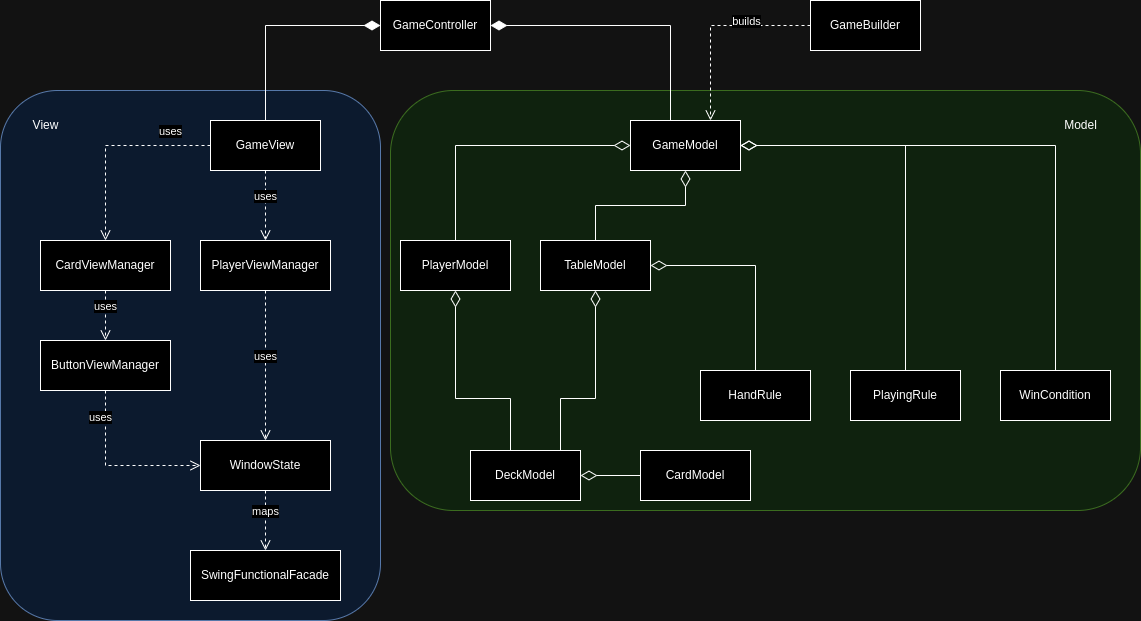

The diagram above was exported from draw.io. Its source (the exported page's mxGraphModel, read from the mxfile embedded in the PNG):
<mxGraphModel dx="2261" dy="820" grid="1" gridSize="10" guides="1" tooltips="1" connect="1" arrows="1" fold="1" page="1" pageScale="1" pageWidth="827" pageHeight="1169" math="0" shadow="0">
  <root>
    <mxCell id="0" />
    <mxCell id="1" parent="0" />
    <mxCell id="usPDzhBCbG21JCDWKa8p-42" value="" style="rounded=1;whiteSpace=wrap;html=1;fillColor=#d5e8d4;strokeColor=#82b366;" vertex="1" parent="1">
      <mxGeometry x="120" y="170" width="750" height="420" as="geometry" />
    </mxCell>
    <mxCell id="usPDzhBCbG21JCDWKa8p-40" value="" style="rounded=1;whiteSpace=wrap;html=1;fillColor=#dae8fc;strokeColor=#6c8ebf;" vertex="1" parent="1">
      <mxGeometry x="-270" y="170" width="380" height="530" as="geometry" />
    </mxCell>
    <mxCell id="usPDzhBCbG21JCDWKa8p-1" value="GameController" style="html=1;whiteSpace=wrap;" vertex="1" parent="1">
      <mxGeometry x="110" y="80" width="110" height="50" as="geometry" />
    </mxCell>
    <mxCell id="usPDzhBCbG21JCDWKa8p-2" value="GameView" style="html=1;whiteSpace=wrap;" vertex="1" parent="1">
      <mxGeometry x="-60" y="200" width="110" height="50" as="geometry" />
    </mxCell>
    <mxCell id="usPDzhBCbG21JCDWKa8p-3" value="GameModel" style="html=1;whiteSpace=wrap;" vertex="1" parent="1">
      <mxGeometry x="360" y="200" width="110" height="50" as="geometry" />
    </mxCell>
    <mxCell id="usPDzhBCbG21JCDWKa8p-4" value="CardModel" style="html=1;whiteSpace=wrap;" vertex="1" parent="1">
      <mxGeometry x="370" y="530" width="110" height="50" as="geometry" />
    </mxCell>
    <mxCell id="usPDzhBCbG21JCDWKa8p-5" value="DeckModel" style="html=1;whiteSpace=wrap;" vertex="1" parent="1">
      <mxGeometry x="200" y="530" width="110" height="50" as="geometry" />
    </mxCell>
    <mxCell id="usPDzhBCbG21JCDWKa8p-7" value="PlayerModel" style="html=1;whiteSpace=wrap;" vertex="1" parent="1">
      <mxGeometry x="130" y="320" width="110" height="50" as="geometry" />
    </mxCell>
    <mxCell id="usPDzhBCbG21JCDWKa8p-8" value="TableModel" style="html=1;whiteSpace=wrap;" vertex="1" parent="1">
      <mxGeometry x="270" y="320" width="110" height="50" as="geometry" />
    </mxCell>
    <mxCell id="usPDzhBCbG21JCDWKa8p-13" value="HandRule" style="html=1;whiteSpace=wrap;" vertex="1" parent="1">
      <mxGeometry x="430" y="450" width="110" height="50" as="geometry" />
    </mxCell>
    <mxCell id="usPDzhBCbG21JCDWKa8p-14" value="" style="endArrow=none;html=1;endSize=12;startArrow=diamondThin;startSize=14;startFill=0;edgeStyle=orthogonalEdgeStyle;align=left;verticalAlign=bottom;rounded=0;endFill=0;" edge="1" parent="1" source="usPDzhBCbG21JCDWKa8p-8" target="usPDzhBCbG21JCDWKa8p-13">
      <mxGeometry x="-1" y="72" relative="1" as="geometry">
        <mxPoint x="229" y="535" as="sourcePoint" />
        <mxPoint x="364" y="600" as="targetPoint" />
        <mxPoint x="-40" y="12" as="offset" />
      </mxGeometry>
    </mxCell>
    <mxCell id="usPDzhBCbG21JCDWKa8p-16" value="" style="endArrow=none;html=1;endSize=12;startArrow=diamondThin;startSize=14;startFill=0;edgeStyle=orthogonalEdgeStyle;align=left;verticalAlign=bottom;rounded=0;endFill=0;" edge="1" parent="1" source="usPDzhBCbG21JCDWKa8p-3" target="usPDzhBCbG21JCDWKa8p-8">
      <mxGeometry x="-1" y="72" relative="1" as="geometry">
        <mxPoint x="280" y="405" as="sourcePoint" />
        <mxPoint x="400" y="470" as="targetPoint" />
        <Array as="points" />
        <mxPoint x="-40" y="12" as="offset" />
      </mxGeometry>
    </mxCell>
    <mxCell id="usPDzhBCbG21JCDWKa8p-17" value="" style="endArrow=none;html=1;endSize=12;startArrow=diamondThin;startSize=14;startFill=0;edgeStyle=orthogonalEdgeStyle;align=left;verticalAlign=bottom;rounded=0;endFill=0;" edge="1" parent="1" source="usPDzhBCbG21JCDWKa8p-3" target="usPDzhBCbG21JCDWKa8p-7">
      <mxGeometry x="-1" y="72" relative="1" as="geometry">
        <mxPoint x="290" y="415" as="sourcePoint" />
        <mxPoint x="410" y="480" as="targetPoint" />
        <Array as="points" />
        <mxPoint x="-40" y="12" as="offset" />
      </mxGeometry>
    </mxCell>
    <mxCell id="usPDzhBCbG21JCDWKa8p-18" value="WinCondition" style="html=1;whiteSpace=wrap;" vertex="1" parent="1">
      <mxGeometry x="730" y="450" width="110" height="50" as="geometry" />
    </mxCell>
    <mxCell id="usPDzhBCbG21JCDWKa8p-19" value="PlayingRule" style="html=1;whiteSpace=wrap;" vertex="1" parent="1">
      <mxGeometry x="580" y="450" width="110" height="50" as="geometry" />
    </mxCell>
    <mxCell id="usPDzhBCbG21JCDWKa8p-21" value="" style="endArrow=none;html=1;endSize=12;startArrow=diamondThin;startSize=14;startFill=0;edgeStyle=orthogonalEdgeStyle;align=left;verticalAlign=bottom;rounded=0;endFill=0;" edge="1" parent="1" source="usPDzhBCbG21JCDWKa8p-7" target="usPDzhBCbG21JCDWKa8p-5">
      <mxGeometry x="-1" y="72" relative="1" as="geometry">
        <mxPoint x="390" y="355" as="sourcePoint" />
        <mxPoint x="440" y="405" as="targetPoint" />
        <mxPoint x="-40" y="12" as="offset" />
        <Array as="points">
          <mxPoint x="185" y="478" />
          <mxPoint x="240" y="478" />
        </Array>
      </mxGeometry>
    </mxCell>
    <mxCell id="usPDzhBCbG21JCDWKa8p-22" value="" style="endArrow=none;html=1;endSize=12;startArrow=diamondThin;startSize=14;startFill=0;edgeStyle=orthogonalEdgeStyle;align=left;verticalAlign=bottom;rounded=0;endFill=0;" edge="1" parent="1" source="usPDzhBCbG21JCDWKa8p-8" target="usPDzhBCbG21JCDWKa8p-5">
      <mxGeometry x="-1" y="72" relative="1" as="geometry">
        <mxPoint x="195" y="380" as="sourcePoint" />
        <mxPoint x="275" y="595" as="targetPoint" />
        <mxPoint x="-40" y="12" as="offset" />
        <Array as="points">
          <mxPoint x="325" y="478" />
          <mxPoint x="290" y="478" />
        </Array>
      </mxGeometry>
    </mxCell>
    <mxCell id="usPDzhBCbG21JCDWKa8p-23" value="" style="endArrow=none;html=1;endSize=12;startArrow=diamondThin;startSize=14;startFill=0;edgeStyle=orthogonalEdgeStyle;align=left;verticalAlign=bottom;rounded=0;endFill=0;" edge="1" parent="1" source="usPDzhBCbG21JCDWKa8p-5" target="usPDzhBCbG21JCDWKa8p-4">
      <mxGeometry x="-1" y="72" relative="1" as="geometry">
        <mxPoint x="390" y="355" as="sourcePoint" />
        <mxPoint x="495" y="460" as="targetPoint" />
        <mxPoint x="-40" y="12" as="offset" />
      </mxGeometry>
    </mxCell>
    <mxCell id="usPDzhBCbG21JCDWKa8p-24" value="" style="endArrow=none;html=1;endSize=12;startArrow=diamondThin;startSize=14;startFill=0;edgeStyle=orthogonalEdgeStyle;align=left;verticalAlign=bottom;rounded=0;endFill=0;" edge="1" parent="1" source="usPDzhBCbG21JCDWKa8p-3" target="usPDzhBCbG21JCDWKa8p-18">
      <mxGeometry x="-1" y="72" relative="1" as="geometry">
        <mxPoint x="425" y="260" as="sourcePoint" />
        <mxPoint x="335" y="330" as="targetPoint" />
        <Array as="points" />
        <mxPoint x="-40" y="12" as="offset" />
      </mxGeometry>
    </mxCell>
    <mxCell id="usPDzhBCbG21JCDWKa8p-25" value="" style="endArrow=none;html=1;endSize=12;startArrow=diamondThin;startSize=14;startFill=0;edgeStyle=orthogonalEdgeStyle;align=left;verticalAlign=bottom;rounded=0;endFill=0;" edge="1" parent="1" source="usPDzhBCbG21JCDWKa8p-3" target="usPDzhBCbG21JCDWKa8p-19">
      <mxGeometry x="-1" y="72" relative="1" as="geometry">
        <mxPoint x="435" y="270" as="sourcePoint" />
        <mxPoint x="345" y="340" as="targetPoint" />
        <Array as="points" />
        <mxPoint x="-40" y="12" as="offset" />
      </mxGeometry>
    </mxCell>
    <mxCell id="usPDzhBCbG21JCDWKa8p-26" value="" style="endArrow=none;html=1;endSize=12;startArrow=diamondThin;startSize=14;startFill=1;edgeStyle=orthogonalEdgeStyle;align=left;verticalAlign=bottom;rounded=0;endFill=0;" edge="1" parent="1" source="usPDzhBCbG21JCDWKa8p-1" target="usPDzhBCbG21JCDWKa8p-3">
      <mxGeometry x="-1" y="41" relative="1" as="geometry">
        <mxPoint x="340" y="100" as="sourcePoint" />
        <mxPoint x="500" y="100" as="targetPoint" />
        <Array as="points">
          <mxPoint x="400" y="105" />
        </Array>
        <mxPoint x="-10" y="1" as="offset" />
      </mxGeometry>
    </mxCell>
    <mxCell id="usPDzhBCbG21JCDWKa8p-27" value="" style="endArrow=none;html=1;endSize=12;startArrow=diamondThin;startSize=14;startFill=1;edgeStyle=orthogonalEdgeStyle;align=left;verticalAlign=bottom;rounded=0;endFill=0;" edge="1" parent="1" source="usPDzhBCbG21JCDWKa8p-1" target="usPDzhBCbG21JCDWKa8p-2">
      <mxGeometry x="-1" y="41" relative="1" as="geometry">
        <mxPoint x="230" y="85" as="sourcePoint" />
        <mxPoint x="475" y="210" as="targetPoint" />
        <mxPoint x="-10" y="1" as="offset" />
      </mxGeometry>
    </mxCell>
    <mxCell id="usPDzhBCbG21JCDWKa8p-28" value="uses" style="html=1;verticalAlign=bottom;endArrow=open;dashed=1;endSize=8;rounded=0;edgeStyle=orthogonalEdgeStyle;" edge="1" parent="1" source="usPDzhBCbG21JCDWKa8p-2" target="usPDzhBCbG21JCDWKa8p-30">
      <mxGeometry relative="1" as="geometry">
        <mxPoint x="90" y="410" as="sourcePoint" />
        <mxPoint x="10" y="410" as="targetPoint" />
      </mxGeometry>
    </mxCell>
    <mxCell id="usPDzhBCbG21JCDWKa8p-29" value="CardViewManager" style="html=1;whiteSpace=wrap;" vertex="1" parent="1">
      <mxGeometry x="-230" y="320" width="130" height="50" as="geometry" />
    </mxCell>
    <mxCell id="usPDzhBCbG21JCDWKa8p-30" value="PlayerViewManager" style="html=1;whiteSpace=wrap;" vertex="1" parent="1">
      <mxGeometry x="-70" y="320" width="130" height="50" as="geometry" />
    </mxCell>
    <mxCell id="usPDzhBCbG21JCDWKa8p-31" value="ButtonViewManager" style="html=1;whiteSpace=wrap;" vertex="1" parent="1">
      <mxGeometry x="-230" y="420" width="130" height="50" as="geometry" />
    </mxCell>
    <mxCell id="usPDzhBCbG21JCDWKa8p-32" value="uses" style="html=1;verticalAlign=bottom;endArrow=open;dashed=1;endSize=8;rounded=0;edgeStyle=orthogonalEdgeStyle;" edge="1" parent="1" source="usPDzhBCbG21JCDWKa8p-2" target="usPDzhBCbG21JCDWKa8p-29">
      <mxGeometry x="-0.6" y="-5" relative="1" as="geometry">
        <mxPoint x="5" y="260" as="sourcePoint" />
        <mxPoint x="5" y="330" as="targetPoint" />
        <mxPoint as="offset" />
      </mxGeometry>
    </mxCell>
    <mxCell id="usPDzhBCbG21JCDWKa8p-33" value="uses" style="html=1;verticalAlign=bottom;endArrow=open;dashed=1;endSize=8;rounded=0;edgeStyle=orthogonalEdgeStyle;" edge="1" parent="1" source="usPDzhBCbG21JCDWKa8p-29" target="usPDzhBCbG21JCDWKa8p-31">
      <mxGeometry relative="1" as="geometry">
        <mxPoint x="5" y="260" as="sourcePoint" />
        <mxPoint x="5" y="330" as="targetPoint" />
      </mxGeometry>
    </mxCell>
    <mxCell id="usPDzhBCbG21JCDWKa8p-34" value="WindowState" style="html=1;whiteSpace=wrap;" vertex="1" parent="1">
      <mxGeometry x="-70" y="520" width="130" height="50" as="geometry" />
    </mxCell>
    <mxCell id="usPDzhBCbG21JCDWKa8p-35" value="uses" style="html=1;verticalAlign=bottom;endArrow=open;dashed=1;endSize=8;rounded=0;edgeStyle=orthogonalEdgeStyle;" edge="1" parent="1" source="usPDzhBCbG21JCDWKa8p-30" target="usPDzhBCbG21JCDWKa8p-34">
      <mxGeometry relative="1" as="geometry">
        <mxPoint x="5" y="260" as="sourcePoint" />
        <mxPoint x="5" y="330" as="targetPoint" />
      </mxGeometry>
    </mxCell>
    <mxCell id="usPDzhBCbG21JCDWKa8p-36" value="uses" style="html=1;verticalAlign=bottom;endArrow=open;dashed=1;endSize=8;rounded=0;edgeStyle=orthogonalEdgeStyle;" edge="1" parent="1" source="usPDzhBCbG21JCDWKa8p-31" target="usPDzhBCbG21JCDWKa8p-34">
      <mxGeometry x="-0.5714" y="-5" relative="1" as="geometry">
        <mxPoint x="5" y="380" as="sourcePoint" />
        <mxPoint x="6" y="524" as="targetPoint" />
        <Array as="points">
          <mxPoint x="-165" y="545" />
        </Array>
        <mxPoint as="offset" />
      </mxGeometry>
    </mxCell>
    <mxCell id="usPDzhBCbG21JCDWKa8p-37" value="GameBuilder" style="html=1;whiteSpace=wrap;" vertex="1" parent="1">
      <mxGeometry x="540" y="80" width="110" height="50" as="geometry" />
    </mxCell>
    <mxCell id="usPDzhBCbG21JCDWKa8p-38" value="builds" style="html=1;verticalAlign=bottom;endArrow=open;dashed=1;endSize=8;rounded=0;edgeStyle=orthogonalEdgeStyle;" edge="1" parent="1" source="usPDzhBCbG21JCDWKa8p-37" target="usPDzhBCbG21JCDWKa8p-3">
      <mxGeometry x="-0.3469" y="5" relative="1" as="geometry">
        <mxPoint x="-50" y="235" as="sourcePoint" />
        <mxPoint x="-155" y="330" as="targetPoint" />
        <mxPoint as="offset" />
        <Array as="points">
          <mxPoint x="440" y="105" />
        </Array>
      </mxGeometry>
    </mxCell>
    <mxCell id="usPDzhBCbG21JCDWKa8p-41" value="View" style="text;html=1;align=center;verticalAlign=middle;resizable=0;points=[];autosize=1;strokeColor=none;fillColor=none;" vertex="1" parent="1">
      <mxGeometry x="-250" y="190" width="50" height="30" as="geometry" />
    </mxCell>
    <mxCell id="usPDzhBCbG21JCDWKa8p-44" value="Model" style="text;html=1;align=center;verticalAlign=middle;resizable=0;points=[];autosize=1;strokeColor=none;fillColor=none;" vertex="1" parent="1">
      <mxGeometry x="780" y="190" width="60" height="30" as="geometry" />
    </mxCell>
    <mxCell id="ApsIXeesIScfpQ8YZ-nf-1" value="SwingFunctionalFacade" style="html=1;whiteSpace=wrap;" vertex="1" parent="1">
      <mxGeometry x="-80" y="630" width="150" height="50" as="geometry" />
    </mxCell>
    <mxCell id="ApsIXeesIScfpQ8YZ-nf-2" value="maps" style="html=1;verticalAlign=bottom;endArrow=open;dashed=1;endSize=8;rounded=0;edgeStyle=orthogonalEdgeStyle;" edge="1" parent="1" source="usPDzhBCbG21JCDWKa8p-34" target="ApsIXeesIScfpQ8YZ-nf-1">
      <mxGeometry relative="1" as="geometry">
        <mxPoint x="5" y="380" as="sourcePoint" />
        <mxPoint x="5" y="530" as="targetPoint" />
      </mxGeometry>
    </mxCell>
  </root>
</mxGraphModel>